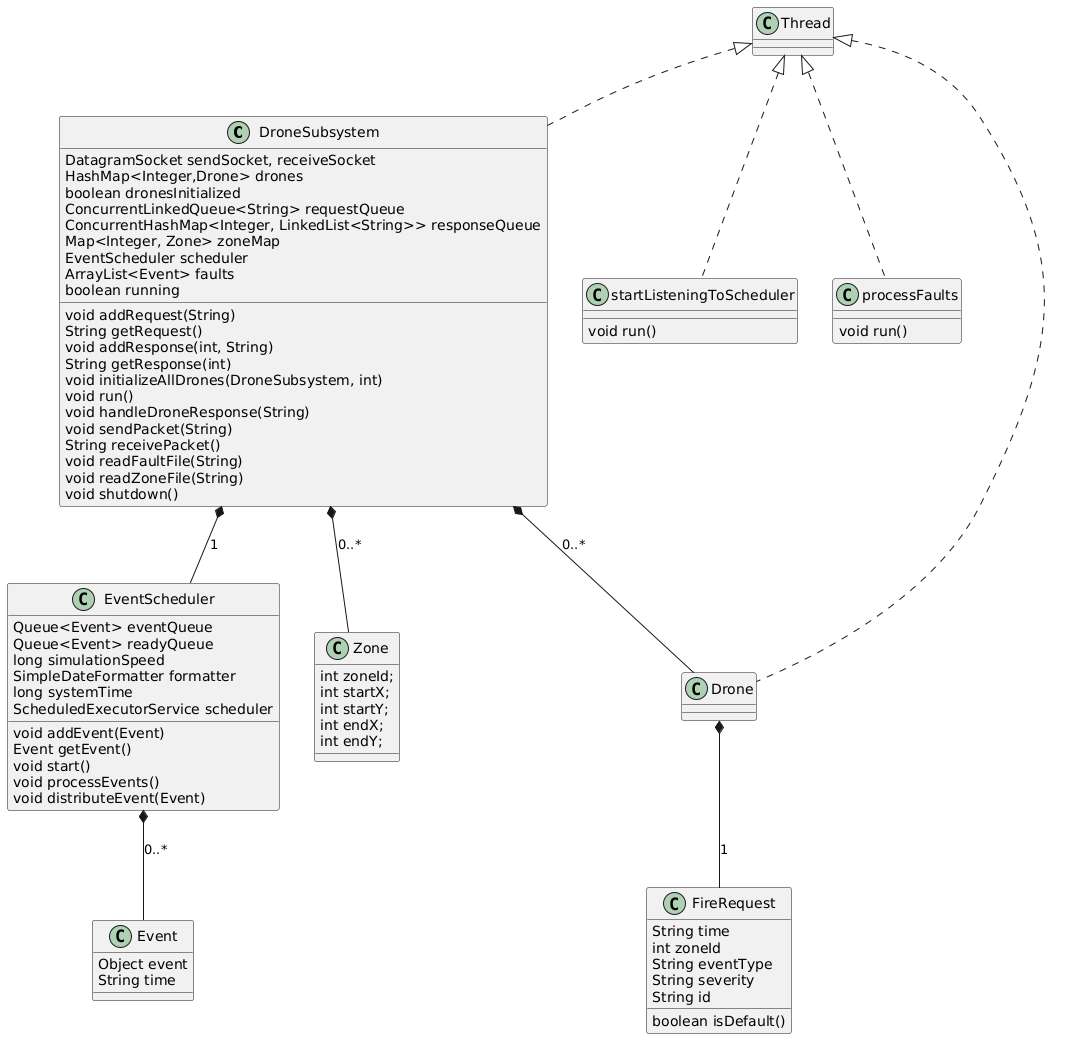

The diagram above was rendered by PlantUML. Its source (embedded in the PNG):
@startuml
class DroneSubsystem {
  DatagramSocket sendSocket, receiveSocket
  HashMap<Integer,Drone> drones
  boolean dronesInitialized
  ConcurrentLinkedQueue<String> requestQueue
  ConcurrentHashMap<Integer, LinkedList<String>> responseQueue
  Map<Integer, Zone> zoneMap
  EventScheduler scheduler
  ArrayList<Event> faults
  boolean running
  void addRequest(String)
  String getRequest()
  void addResponse(int, String)
  String getResponse(int)
  void initializeAllDrones(DroneSubsystem, int)
  void run()
  void handleDroneResponse(String)
  void sendPacket(String)
  String receivePacket()
  void readFaultFile(String)
  void readZoneFile(String)
  void shutdown()
}

class EventScheduler {
  Queue<Event> eventQueue
  Queue<Event> readyQueue
  long simulationSpeed
  SimpleDateFormatter formatter
  long systemTime
  ScheduledExecutorService scheduler
  void addEvent(Event)
  Event getEvent()
  void start()
  void processEvents()
  void distributeEvent(Event)
}

class Event {
  Object event
  String time
}

class Zone {
  int zoneId;
  int startX;
  int startY;
  int endX;
  int endY;
}

DroneSubsystem *-- Zone : 0..*
DroneSubsystem *-- EventScheduler : 1
EventScheduler *-- Event : 0..*

class Thread {}

class startListeningToScheduler {
  void run()
}

class processFaults {
  void run()
}

class Drone {}

class FireRequest {
  String time
  int zoneId
  String eventType
  String severity
  String id
  boolean isDefault()
}

Thread <|.. DroneSubsystem
Thread <|.. processFaults
Thread <|.. startListeningToScheduler
Thread <|.. Drone

DroneSubsystem *-- Drone : 0..*
Drone *-- FireRequest : 1
@enduml